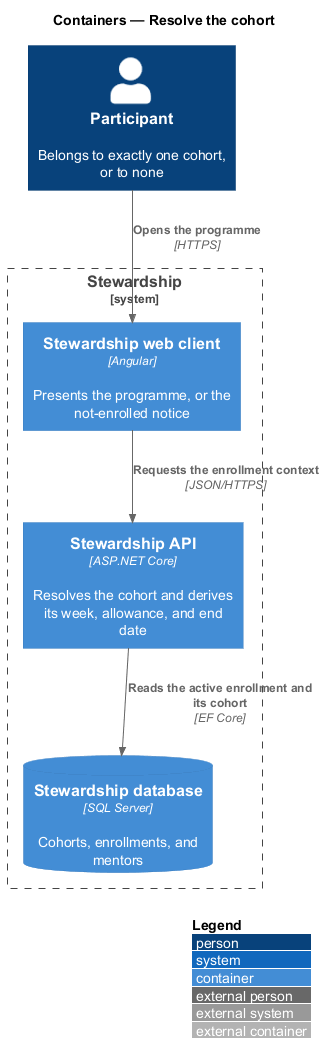

The diagram above was rendered by PlantUML. Its source (embedded in the PNG):
@startuml
!include <C4/C4_Container>
LAYOUT_WITH_LEGEND()
title Containers — Resolve the cohort

Person(participant, "Participant", "Belongs to exactly one cohort, or to none")
System_Boundary(stewardship, "Stewardship") {
  Container(spa, "Stewardship web client", "Angular", "Presents the programme, or the not-enrolled notice")
  Container(api, "Stewardship API", "ASP.NET Core", "Resolves the cohort and derives its week, allowance, and end date")
  ContainerDb(db, "Stewardship database", "SQL Server", "Cohorts, enrollments, and mentors")
}

Rel(participant, spa, "Opens the programme", "HTTPS")
Rel(spa, api, "Requests the enrollment context", "JSON/HTTPS")
Rel(api, db, "Reads the active enrollment and its cohort", "EF Core")
@enduml